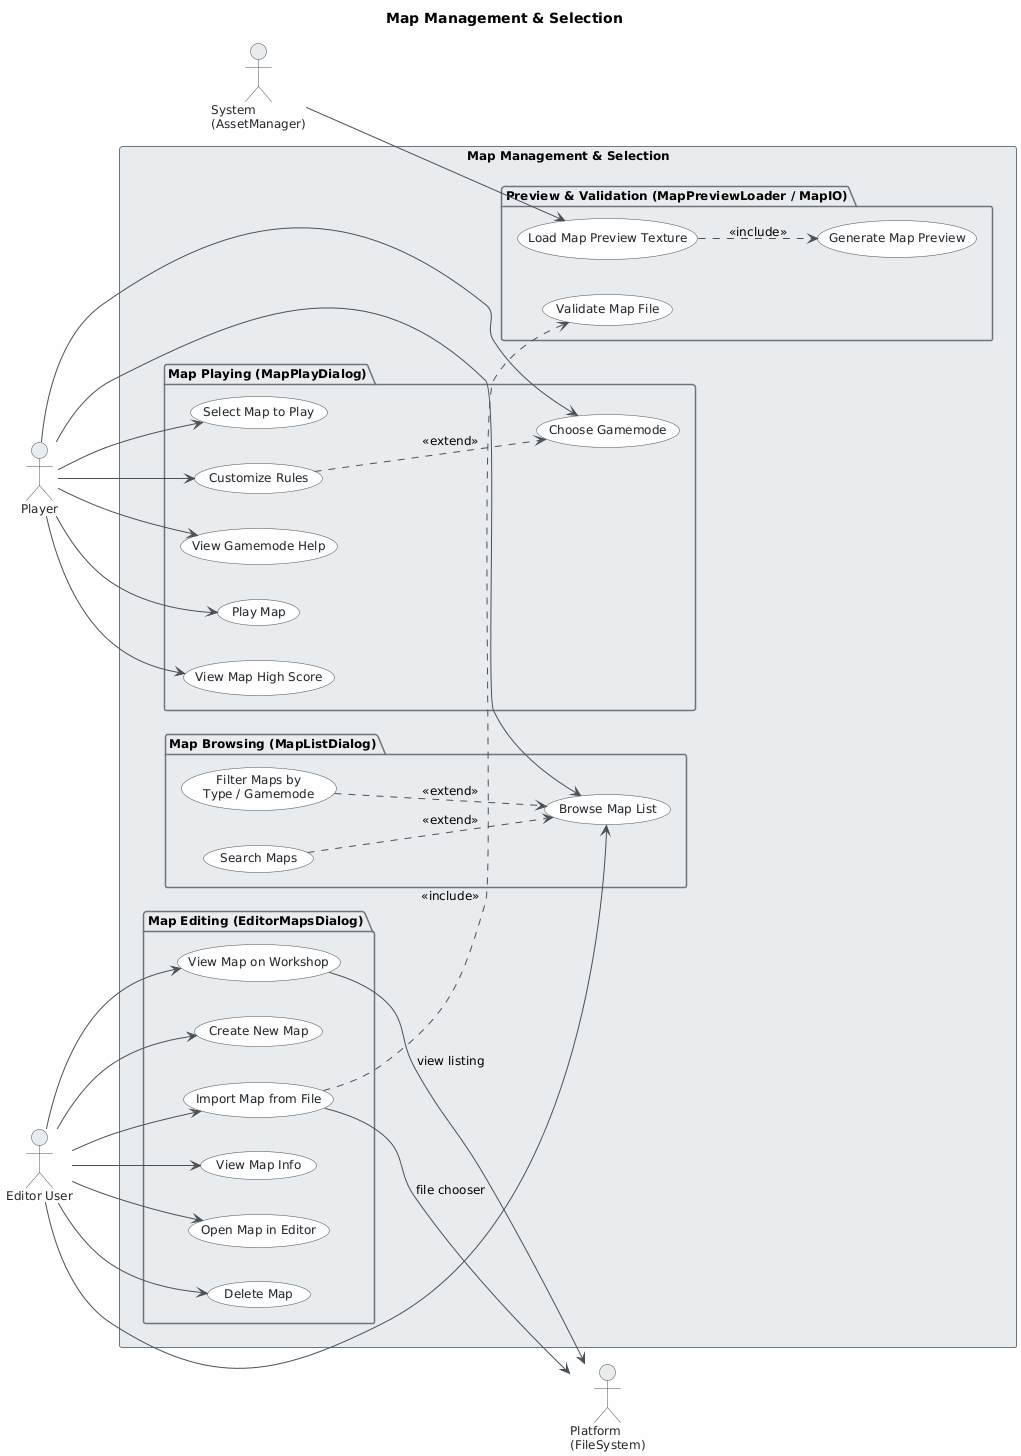

The diagram above was rendered by PlantUML. Its source (embedded in the PNG):
@startuml
skinparam classAttributeIconSize 0
skinparam shadowing false
skinparam defaultFontName "Segoe UI"
skinparam defaultFontSize 12
skinparam backgroundColor #FEFEFE
skinparam class {
    BackgroundColor #F8F9FA
    BorderColor #495057
    ArrowColor #495057
    FontColor #212529
}
skinparam package {
    BackgroundColor #E9ECEF
    BorderColor #6C757D
}
skinparam usecase {
    BackgroundColor #F8F9FA
    BorderColor #495057
    FontColor #212529
}
skinparam actor {
    BackgroundColor #E9ECEF
    BorderColor #495057
    FontColor #212529
}
skinparam ArrowColor #495057

left to right direction

title Map Management & Selection

' ── Actors ───────────────────────────────────────────────────────────────────
actor "Player" as player
actor "Editor User" as editor
actor "Platform\n(FileSystem)" as platform
actor "System\n(AssetManager)" as system

' ── System Boundary ──────────────────────────────────────────────────────────
rectangle "Map Management & Selection" {

    ' ── Map Browsing ─────────────────────────────────────────────────────────
    package "Map Browsing (MapListDialog)" {
        usecase "Browse Map List" as UC01
        usecase "Search Maps" as UC02
        usecase "Filter Maps by\nType / Gamemode" as UC03
    }

    ' ── Map Playing ──────────────────────────────────────────────────────────
    package "Map Playing (MapPlayDialog)" {
        usecase "Select Map to Play" as UC04
        usecase "Choose Gamemode" as UC05
        usecase "Customize Rules" as UC06
        usecase "View Gamemode Help" as UC07
        usecase "Play Map" as UC08
        usecase "View Map High Score" as UC09
    }

    ' ── Map Editing ──────────────────────────────────────────────────────────
    package "Map Editing (EditorMapsDialog)" {
        usecase "Create New Map" as UC10
        usecase "Import Map from File" as UC11
        usecase "View Map Info" as UC12
        usecase "Open Map in Editor" as UC13
        usecase "Delete Map" as UC14
        usecase "View Map on Workshop" as UC15
    }

    ' ── System / Background ──────────────────────────────────────────────────
    package "Preview & Validation (MapPreviewLoader / MapIO)" {
        usecase "Load Map Preview Texture" as UC16
        usecase "Generate Map Preview" as UC17
        usecase "Validate Map File" as UC18
    }
}

' ── Actor → Use Case associations ────────────────────────────────────────────
' Player
player --> UC01
player --> UC04
player --> UC05
player --> UC06
player --> UC07
player --> UC08
player --> UC09

' Editor User
editor --> UC01
editor --> UC10
editor --> UC11
editor --> UC12
editor --> UC13
editor --> UC14
editor --> UC15

' Platform (FileSystem)
UC11 --> platform : file chooser
UC15 --> platform : view listing

' System (AssetManager)
system --> UC16

' ── <<extend>> relationships ──────────────────────────────────────────────────
UC02 ..> UC01 : <<extend>>
UC03 ..> UC01 : <<extend>>
UC06 ..> UC05 : <<extend>>

' ── <<include>> relationships ─────────────────────────────────────────────────
UC11 ..> UC18 : <<include>>
UC16 ..> UC17 : <<include>>
@enduml